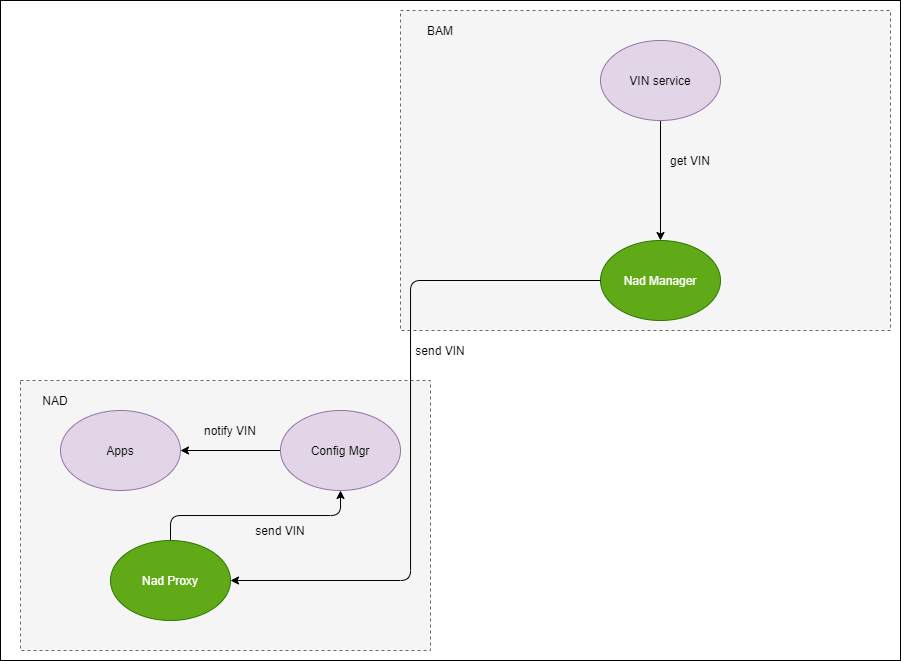

The diagram above was exported from draw.io. Its source (the exported page's mxGraphModel, read from the mxfile embedded in the PNG):
<mxGraphModel dx="1171" dy="1306" grid="1" gridSize="10" guides="1" tooltips="1" connect="1" arrows="1" fold="1" page="1" pageScale="1" pageWidth="850" pageHeight="1100" math="0" shadow="0">
  <root>
    <mxCell id="aP-cAlYHe7t3_atz4_38-0" />
    <mxCell id="aP-cAlYHe7t3_atz4_38-1" parent="aP-cAlYHe7t3_atz4_38-0" />
    <mxCell id="wDmnE7eCHzAsh1iyQ2W5-0" value="" style="rounded=0;whiteSpace=wrap;html=1;" vertex="1" parent="aP-cAlYHe7t3_atz4_38-1">
      <mxGeometry x="1110" y="670" width="900" height="660" as="geometry" />
    </mxCell>
    <mxCell id="wDmnE7eCHzAsh1iyQ2W5-1" value="" style="rounded=0;whiteSpace=wrap;html=1;dashed=1;fillColor=#f5f5f5;strokeColor=#666666;fontColor=#333333;" vertex="1" parent="aP-cAlYHe7t3_atz4_38-1">
      <mxGeometry x="1510" y="680" width="490" height="320" as="geometry" />
    </mxCell>
    <mxCell id="wDmnE7eCHzAsh1iyQ2W5-2" value="BAM" style="text;html=1;strokeColor=none;fillColor=none;align=center;verticalAlign=middle;whiteSpace=wrap;rounded=0;dashed=1;" vertex="1" parent="aP-cAlYHe7t3_atz4_38-1">
      <mxGeometry x="1530" y="690" width="40" height="20" as="geometry" />
    </mxCell>
    <mxCell id="wDmnE7eCHzAsh1iyQ2W5-3" style="edgeStyle=orthogonalEdgeStyle;rounded=1;orthogonalLoop=1;jettySize=auto;html=1;exitX=0.5;exitY=1;exitDx=0;exitDy=0;startArrow=none;startFill=0;endArrow=classic;endFill=1;" edge="1" source="wDmnE7eCHzAsh1iyQ2W5-4" target="wDmnE7eCHzAsh1iyQ2W5-5" parent="aP-cAlYHe7t3_atz4_38-1">
      <mxGeometry relative="1" as="geometry" />
    </mxCell>
    <mxCell id="wDmnE7eCHzAsh1iyQ2W5-4" value="VIN service" style="ellipse;whiteSpace=wrap;html=1;fillColor=#e1d5e7;strokeColor=#9673a6;" vertex="1" parent="aP-cAlYHe7t3_atz4_38-1">
      <mxGeometry x="1710" y="710" width="120" height="80" as="geometry" />
    </mxCell>
    <mxCell id="wDmnE7eCHzAsh1iyQ2W5-5" value="Nad Manager" style="ellipse;whiteSpace=wrap;html=1;fillColor=#60a917;strokeColor=#2D7600;fontColor=#ffffff;" vertex="1" parent="aP-cAlYHe7t3_atz4_38-1">
      <mxGeometry x="1710" y="910" width="120" height="80" as="geometry" />
    </mxCell>
    <mxCell id="wDmnE7eCHzAsh1iyQ2W5-6" value="" style="rounded=0;whiteSpace=wrap;html=1;dashed=1;fillColor=#f5f5f5;strokeColor=#666666;fontColor=#333333;" vertex="1" parent="aP-cAlYHe7t3_atz4_38-1">
      <mxGeometry x="1130" y="1050" width="410" height="270" as="geometry" />
    </mxCell>
    <mxCell id="wDmnE7eCHzAsh1iyQ2W5-7" value="NAD" style="text;html=1;strokeColor=none;fillColor=none;align=center;verticalAlign=middle;whiteSpace=wrap;rounded=0;dashed=1;" vertex="1" parent="aP-cAlYHe7t3_atz4_38-1">
      <mxGeometry x="1145" y="1060" width="40" height="20" as="geometry" />
    </mxCell>
    <mxCell id="wDmnE7eCHzAsh1iyQ2W5-8" value="Apps" style="ellipse;whiteSpace=wrap;html=1;fillColor=#e1d5e7;strokeColor=#9673a6;" vertex="1" parent="aP-cAlYHe7t3_atz4_38-1">
      <mxGeometry x="1170" y="1080" width="120" height="80" as="geometry" />
    </mxCell>
    <mxCell id="wDmnE7eCHzAsh1iyQ2W5-9" style="edgeStyle=orthogonalEdgeStyle;rounded=1;orthogonalLoop=1;jettySize=auto;html=1;exitX=0;exitY=0.5;exitDx=0;exitDy=0;entryX=1;entryY=0.5;entryDx=0;entryDy=0;startArrow=none;startFill=0;" edge="1" source="wDmnE7eCHzAsh1iyQ2W5-10" target="wDmnE7eCHzAsh1iyQ2W5-8" parent="aP-cAlYHe7t3_atz4_38-1">
      <mxGeometry relative="1" as="geometry" />
    </mxCell>
    <mxCell id="wDmnE7eCHzAsh1iyQ2W5-10" value="Config Mgr" style="ellipse;whiteSpace=wrap;html=1;fillColor=#e1d5e7;strokeColor=#9673a6;" vertex="1" parent="aP-cAlYHe7t3_atz4_38-1">
      <mxGeometry x="1390" y="1080" width="120" height="80" as="geometry" />
    </mxCell>
    <mxCell id="wDmnE7eCHzAsh1iyQ2W5-11" style="edgeStyle=orthogonalEdgeStyle;rounded=1;orthogonalLoop=1;jettySize=auto;html=1;exitX=0.5;exitY=0;exitDx=0;exitDy=0;startArrow=none;startFill=0;endArrow=classic;endFill=1;" edge="1" source="wDmnE7eCHzAsh1iyQ2W5-12" target="wDmnE7eCHzAsh1iyQ2W5-10" parent="aP-cAlYHe7t3_atz4_38-1">
      <mxGeometry relative="1" as="geometry" />
    </mxCell>
    <mxCell id="wDmnE7eCHzAsh1iyQ2W5-12" value="Nad Proxy" style="ellipse;whiteSpace=wrap;html=1;fillColor=#60a917;strokeColor=#2D7600;fontColor=#ffffff;" vertex="1" parent="aP-cAlYHe7t3_atz4_38-1">
      <mxGeometry x="1220" y="1210" width="120" height="80" as="geometry" />
    </mxCell>
    <mxCell id="wDmnE7eCHzAsh1iyQ2W5-13" value="send VIN" style="text;html=1;strokeColor=none;fillColor=none;align=center;verticalAlign=middle;whiteSpace=wrap;rounded=0;" vertex="1" parent="aP-cAlYHe7t3_atz4_38-1">
      <mxGeometry x="1510" y="1010" width="80" height="20" as="geometry" />
    </mxCell>
    <mxCell id="wDmnE7eCHzAsh1iyQ2W5-14" value="send VIN" style="text;html=1;strokeColor=none;fillColor=none;align=center;verticalAlign=middle;whiteSpace=wrap;rounded=0;" vertex="1" parent="aP-cAlYHe7t3_atz4_38-1">
      <mxGeometry x="1350" y="1190" width="80" height="20" as="geometry" />
    </mxCell>
    <mxCell id="wDmnE7eCHzAsh1iyQ2W5-15" value="notify VIN" style="text;html=1;strokeColor=none;fillColor=none;align=center;verticalAlign=middle;whiteSpace=wrap;rounded=0;" vertex="1" parent="aP-cAlYHe7t3_atz4_38-1">
      <mxGeometry x="1280" y="1090" width="120" height="20" as="geometry" />
    </mxCell>
    <mxCell id="wDmnE7eCHzAsh1iyQ2W5-16" style="edgeStyle=orthogonalEdgeStyle;rounded=1;orthogonalLoop=1;jettySize=auto;html=1;exitX=0;exitY=0.5;exitDx=0;exitDy=0;entryX=1;entryY=0.5;entryDx=0;entryDy=0;startArrow=none;startFill=0;" edge="1" source="wDmnE7eCHzAsh1iyQ2W5-5" target="wDmnE7eCHzAsh1iyQ2W5-12" parent="aP-cAlYHe7t3_atz4_38-1">
      <mxGeometry relative="1" as="geometry">
        <mxPoint x="1737.5735931288073" y="988.2842712474617" as="sourcePoint" />
        <mxPoint x="1350" y="1260" as="targetPoint" />
        <Array as="points">
          <mxPoint x="1710" y="950" />
          <mxPoint x="1520" y="950" />
          <mxPoint x="1520" y="1250" />
        </Array>
      </mxGeometry>
    </mxCell>
    <mxCell id="wDmnE7eCHzAsh1iyQ2W5-17" value="get VIN" style="text;html=1;strokeColor=none;fillColor=none;align=center;verticalAlign=middle;whiteSpace=wrap;rounded=0;" vertex="1" parent="aP-cAlYHe7t3_atz4_38-1">
      <mxGeometry x="1740" y="820" width="120" height="20" as="geometry" />
    </mxCell>
  </root>
</mxGraphModel>